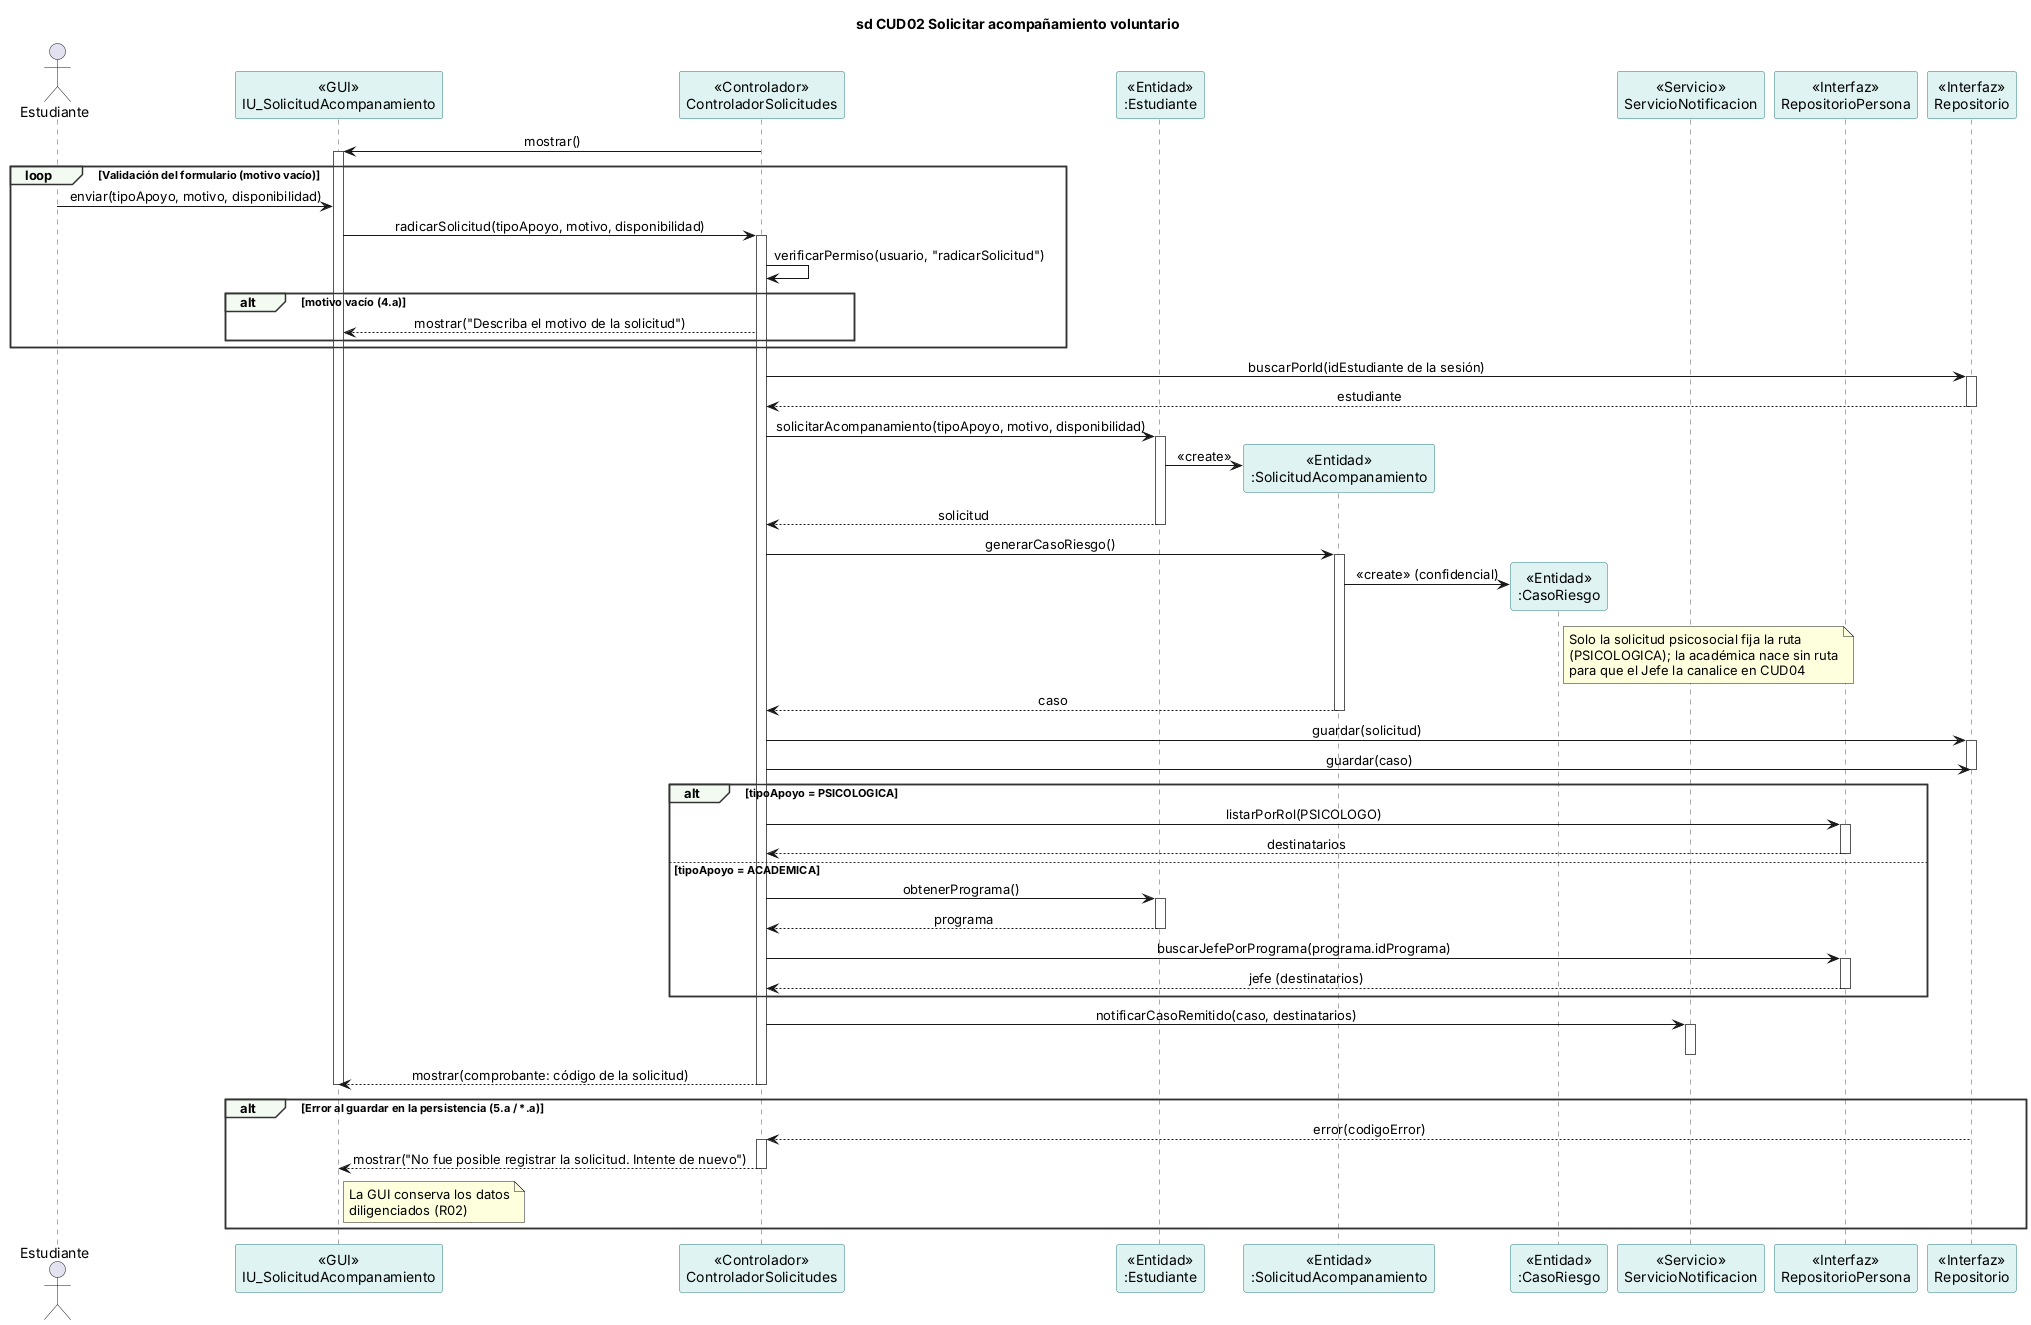

The diagram above was rendered by PlantUML. Its source (embedded in the PNG):
@startuml CUD02_Solicitar_acompanamiento_voluntario
' Vista de Procesos - Diagrama de secuencia 2
' CUD02: Solicitar acompañamiento voluntario (Estudiante)
' Trazabilidad: RF02 / R02, CU_06, ER 3.1 (Tabla 1, evento c), ER 3.5.3
' Nivel de detalle medio: se omiten ControlAcceso interno y ProveedorCorreo

skinparam sequenceMessageAlign center
skinparam participant {
  BackgroundColor #DFF3F3
  BorderColor #2B7A7A
}
skinparam sequence {
  LifeLineBorderColor #555555
  GroupBorderColor #333333
  GroupBackgroundColor #F2FAF2
}

title sd CUD02 Solicitar acompañamiento voluntario

actor "Estudiante" as EST
participant "«GUI»\nIU_SolicitudAcompanamiento" as GUI
participant "«Controlador»\nControladorSolicitudes" as CS
participant "«Entidad»\n:Estudiante" as E
participant "«Entidad»\n:SolicitudAcompanamiento" as SOL
participant "«Entidad»\n:CasoRiesgo" as CR
participant "«Servicio»\nServicioNotificacion" as SN
participant "«Interfaz»\nRepositorioPersona" as RPE
participant "«Interfaz»\nRepositorio" as REP

CS -> GUI : mostrar()
activate GUI

loop Validación del formulario (motivo vacío)
  EST -> GUI : enviar(tipoApoyo, motivo, disponibilidad)
  GUI -> CS : radicarSolicitud(tipoApoyo, motivo, disponibilidad)
  activate CS
  CS -> CS : verificarPermiso(usuario, "radicarSolicitud")
  alt motivo vacío (4.a)
    CS --> GUI : mostrar("Describa el motivo de la solicitud")
  end
end

CS -> REP : buscarPorId(idEstudiante de la sesión)
activate REP
REP --> CS : estudiante
deactivate REP

CS -> E : solicitarAcompanamiento(tipoApoyo, motivo, disponibilidad)
activate E
E -> SOL ** : «create»
E --> CS : solicitud
deactivate E

CS -> SOL : generarCasoRiesgo()
activate SOL
SOL -> CR ** : «create» (confidencial)
note right of CR : Solo la solicitud psicosocial fija la ruta\n(PSICOLOGICA); la académica nace sin ruta\npara que el Jefe la canalice en CUD04
SOL --> CS : caso
deactivate SOL

CS -> REP : guardar(solicitud)
activate REP
CS -> REP : guardar(caso)
deactivate REP

alt tipoApoyo = PSICOLOGICA
  CS -> RPE : listarPorRol(PSICOLOGO)
  activate RPE
  RPE --> CS : destinatarios
  deactivate RPE
else tipoApoyo = ACADEMICA
  CS -> E : obtenerPrograma()
  activate E
  E --> CS : programa
  deactivate E
  CS -> RPE : buscarJefePorPrograma(programa.idPrograma)
  activate RPE
  RPE --> CS : jefe (destinatarios)
  deactivate RPE
end

CS -> SN : notificarCasoRemitido(caso, destinatarios)
activate SN
deactivate SN

CS --> GUI : mostrar(comprobante: código de la solicitud)
deactivate CS
deactivate GUI

alt Error al guardar en la persistencia (5.a / *.a)
  REP --> CS : error(codigoError)
  activate CS
  CS --> GUI : mostrar("No fue posible registrar la solicitud. Intente de nuevo")
  deactivate CS
  note right of GUI : La GUI conserva los datos\ndiligenciados (R02)
end

@enduml